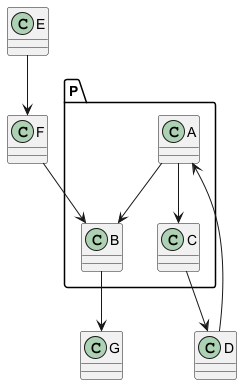

The diagram above was rendered by PlantUML. Its source (embedded in the PNG):
@startuml
!pragma svgInteractive true

package P {
  A-->B
  A-->C
}
C-->D
D-->A
E-->F
F-->B
B-->G
@enduml